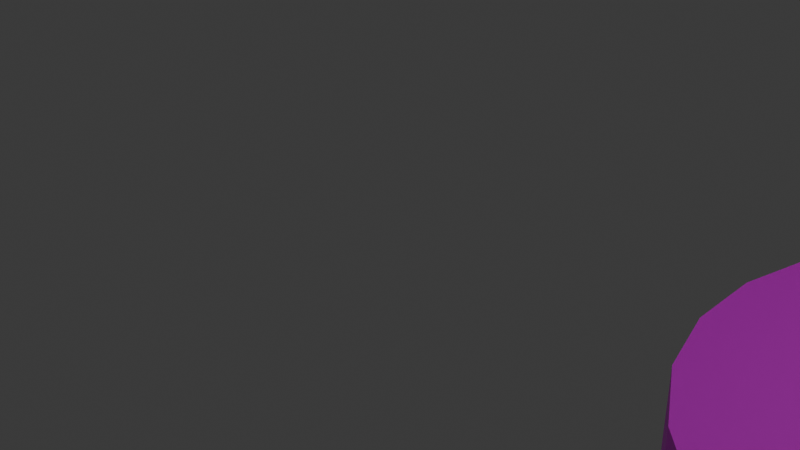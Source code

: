 # Source: LAMP_2.blend  (saved by Blender 4.0.36; exported with 4.5.12 LTS)
import bpy
from mathutils import Matrix  # noqa: F401  (used for matrix-valued properties, if any)

bpy.ops.wm.read_factory_settings(use_empty=True)
scene = bpy.context.scene
scene.name = 'Scene'

# ---- collections
col_collection = bpy.data.collections.new('Collection'); scene.collection.children.link(col_collection)

# ---- images (referenced by path relative to the original .blend; pixels are not part of the script)
import os
ASSET_DIR = os.environ.get("B2B_ASSET_DIR", "")  # directory of the original .blend (textures are referenced by path, not embedded)
HERE = os.path.dirname(os.path.abspath(__file__))  # packed textures are extracted next to this script under _unpacked/

def load_image(name, relpath, width, height, colorspace="sRGB"):
    """Load a texture the original file referenced (path relative to the .blend, or extracted next to this script)."""
    p = next((c for c in (os.path.join(HERE, relpath), os.path.join(ASSET_DIR, relpath)) if relpath and os.path.exists(c)), "")
    if p:
        img = bpy.data.images.load(p, check_existing=True)
        img.name = name
    else:  # same state as the original file: an image datablock whose file is absent (Cycles renders it pink)
        img = bpy.data.images.new(name, width, height)
        img.source = "FILE"
        img.filepath = "//" + (relpath or name)
    img.colorspace_settings.name = colorspace
    return img
img_lamp2base_uv_png = load_image('LAMP2BASE_UV.png', 'LAMP2BASE_UV.png', 1024, 1024, 'sRGB')
img_lamp2small_base_uv_png = load_image('LAMP2SMALL BASE_UV.png', 'LAMP2SMALL BASE_UV.png', 1024, 1024, 'sRGB')
img_lamp2stem_uv_png = load_image('LAMP2STEM_UV.png', 'LAMP2STEM_UV.png', 1024, 1024, 'sRGB')
img_lamp2barrel1_uv_png = load_image('LAMP2BARREL1_UV.png', 'LAMP2BARREL1_UV.png', 1024, 1024, 'sRGB')
img_lamp2barrel2_uv_png = load_image('LAMP2BARREL2_UV.png', 'LAMP2BARREL2_UV.png', 1024, 1024, 'sRGB')
img_lamp2head_uv_png = load_image('LAMP2HEAD_UV.png', 'LAMP2HEAD_UV.png', 1024, 1024, 'sRGB')
img_lamp2bulb_uv_png = load_image('LAMP2BULB_UV.png', 'LAMP2BULB_UV.png', 1024, 1024, 'sRGB')

# ---- materials (node trees are filled in below, after node groups)
mat_material_012 = bpy.data.materials.new('Material.012')
mat_material_012.use_transparent_shadow = False
mat_material_011 = bpy.data.materials.new('Material.011')
mat_material_011.use_transparent_shadow = False
mat_material_009 = bpy.data.materials.new('Material.009')
mat_material_009.use_transparent_shadow = False
mat_material_008 = bpy.data.materials.new('Material.008')
mat_material_008.use_transparent_shadow = False
mat_material_007 = bpy.data.materials.new('Material.007')
mat_material_007.use_transparent_shadow = False
mat_material_005 = bpy.data.materials.new('Material.005')
mat_material_005.use_transparent_shadow = False
mat_material_013 = bpy.data.materials.new('Material.013')
mat_material_013.use_transparent_shadow = False

# ---- material node trees
mat_material_012.use_nodes = True; mat_material_012.node_tree.nodes.clear()
_N = mat_material_012.node_tree.nodes; _L = mat_material_012.node_tree.links
n0 = _N.new('ShaderNodeBsdfPrincipled'); n0.name = 'Principled BSDF'; n0.location = (10, 300)
n0.inputs[3].default_value = 1.45
n1 = _N.new('ShaderNodeOutputMaterial'); n1.name = 'Material Output'; n1.location = (300, 300)
n2 = _N.new('ShaderNodeTexImage'); n2.name = 'Image Texture'; n2.location = (-352, 265)
n2.image = img_lamp2base_uv_png
_L.new(n0.outputs[0], n1.inputs[0])
_L.new(n2.outputs[0], n0.inputs[0])
n1.is_active_output = True
mat_material_011.use_nodes = True; mat_material_011.node_tree.nodes.clear()
_N = mat_material_011.node_tree.nodes; _L = mat_material_011.node_tree.links
n0 = _N.new('ShaderNodeBsdfPrincipled'); n0.name = 'Principled BSDF'; n0.location = (10, 300)
n0.inputs[3].default_value = 1.45
n1 = _N.new('ShaderNodeOutputMaterial'); n1.name = 'Material Output'; n1.location = (300, 300)
n2 = _N.new('ShaderNodeTexImage'); n2.name = 'Image Texture'; n2.location = (-459, 262)
n2.image = img_lamp2small_base_uv_png
_L.new(n0.outputs[0], n1.inputs[0])
_L.new(n2.outputs[0], n0.inputs[0])
n1.is_active_output = True
mat_material_009.use_nodes = True; mat_material_009.node_tree.nodes.clear()
_N = mat_material_009.node_tree.nodes; _L = mat_material_009.node_tree.links
n0 = _N.new('ShaderNodeBsdfPrincipled'); n0.name = 'Principled BSDF'; n0.location = (10, 300)
n0.inputs[3].default_value = 1.45
n1 = _N.new('ShaderNodeOutputMaterial'); n1.name = 'Material Output'; n1.location = (300, 300)
n2 = _N.new('ShaderNodeTexImage'); n2.name = 'Image Texture'; n2.location = (-394, 240)
n2.image = img_lamp2stem_uv_png
_L.new(n0.outputs[0], n1.inputs[0])
_L.new(n2.outputs[0], n0.inputs[0])
n1.is_active_output = True
mat_material_008.use_nodes = True; mat_material_008.node_tree.nodes.clear()
_N = mat_material_008.node_tree.nodes; _L = mat_material_008.node_tree.links
n0 = _N.new('ShaderNodeBsdfPrincipled'); n0.name = 'Principled BSDF'; n0.location = (10, 300)
n0.inputs[3].default_value = 1.45
n1 = _N.new('ShaderNodeOutputMaterial'); n1.name = 'Material Output'; n1.location = (300, 300)
n2 = _N.new('ShaderNodeTexImage'); n2.name = 'Image Texture'; n2.location = (-271, 276)
n2.image = img_lamp2barrel1_uv_png
_L.new(n0.outputs[0], n1.inputs[0])
_L.new(n2.outputs[0], n0.inputs[0])
n1.is_active_output = True
mat_material_007.use_nodes = True; mat_material_007.node_tree.nodes.clear()
_N = mat_material_007.node_tree.nodes; _L = mat_material_007.node_tree.links
n0 = _N.new('ShaderNodeBsdfPrincipled'); n0.name = 'Principled BSDF'; n0.location = (10, 300)
n0.inputs[3].default_value = 1.45
n1 = _N.new('ShaderNodeOutputMaterial'); n1.name = 'Material Output'; n1.location = (300, 300)
n2 = _N.new('ShaderNodeTexImage'); n2.name = 'Image Texture'; n2.location = (-408, 252)
n2.image = img_lamp2barrel2_uv_png
_L.new(n0.outputs[0], n1.inputs[0])
_L.new(n2.outputs[0], n0.inputs[0])
n1.is_active_output = True
mat_material_005.use_nodes = True; mat_material_005.node_tree.nodes.clear()
_N = mat_material_005.node_tree.nodes; _L = mat_material_005.node_tree.links
n0 = _N.new('ShaderNodeBsdfPrincipled'); n0.name = 'Principled BSDF'; n0.location = (10, 300)
n0.inputs[3].default_value = 1.45
n1 = _N.new('ShaderNodeOutputMaterial'); n1.name = 'Material Output'; n1.location = (300, 300)
n2 = _N.new('ShaderNodeTexImage'); n2.name = 'Image Texture'; n2.location = (-287, 291)
n2.image = img_lamp2head_uv_png
_L.new(n0.outputs[0], n1.inputs[0])
_L.new(n2.outputs[0], n0.inputs[0])
n1.is_active_output = True
mat_material_013.use_nodes = True; mat_material_013.node_tree.nodes.clear()
_N = mat_material_013.node_tree.nodes; _L = mat_material_013.node_tree.links
n0 = _N.new('ShaderNodeBsdfPrincipled'); n0.name = 'Principled BSDF'; n0.location = (10, 300)
n0.inputs[3].default_value = 1.45
n1 = _N.new('ShaderNodeOutputMaterial'); n1.name = 'Material Output'; n1.location = (300, 300)
n2 = _N.new('ShaderNodeTexImage'); n2.name = 'Image Texture'; n2.location = (-311, 186)
n2.image = img_lamp2bulb_uv_png
_L.new(n0.outputs[0], n1.inputs[0])
_L.new(n2.outputs[0], n0.inputs[0])
n1.is_active_output = True

# ---- world
world_world = bpy.data.worlds.new('World'); scene.world = world_world
world_world.use_nodes = True; world_world.node_tree.nodes.clear()
_N = world_world.node_tree.nodes; _L = world_world.node_tree.links
n0 = _N.new('ShaderNodeOutputWorld'); n0.name = 'World Output'; n0.location = (300, 300)
n1 = _N.new('ShaderNodeBackground'); n1.name = 'Background'; n1.location = (10, 300)
n1.inputs[0].default_value = (0.05088, 0.05088, 0.05088, 1.0)
_L.new(n1.outputs[0], n0.inputs[0])
n0.is_active_output = True
world_world.color = (0.05088, 0.05088, 0.05088)
world_world.use_sun_shadow = False
world_world.sun_shadow_jitter_overblur = 0.0

# ---- cameras
cam_camera = bpy.data.cameras.new('Camera')
cam_camera.clip_end = 100.0
cam_camera.ortho_scale = 7.314

# ---- lights
light_light = bpy.data.lights.new('Light', 'POINT')
light_light.transmission_factor = 0.0
light_light.use_soft_falloff = False
light_light.energy = 1000.0
light_light.shadow_soft_size = 11.33
light_light.shadow_maximum_resolution = 0.006
light_light.use_absolute_resolution = True

# ---- meshes
me_cylinder_002 = bpy.data.meshes.new('Cylinder.002')
me_cylinder_002.from_pydata([(0.0, 2.611, -0.52), (0.0, 2.61, 0.52), (0.6493, 2.529, -0.52), (0.6491, 2.528, 0.52), (1.258, 2.288, -0.52), (1.257, 2.287, 0.52), (1.787, 1.903, -0.52), (1.787, 1.903, 0.52), (2.204, 1.399, -0.52), (2.204, 1.399, 0.52), (2.483, 0.8068, -0.52), (2.482, 0.8066, 0.52), (2.606, 0.1639, -0.52), (2.605, 0.1639, 0.52), (2.565, -0.4892, -0.52), (2.564, -0.4891, 0.52), (2.362, -1.112, -0.52), (2.362, -1.111, 0.52), (2.012, -1.664, -0.52), (2.011, -1.664, 0.52), (1.535, -2.112, -0.52), (1.534, -2.112, 0.52), (0.9611, -2.427, -0.52), (0.9609, -2.427, 0.52), (0.3272, -2.59, -0.52), (0.3271, -2.59, 0.52), (-0.3272, -2.59, -0.52), (-0.3271, -2.59, 0.52), (-0.9611, -2.427, -0.52), (-0.9609, -2.427, 0.52), (-1.535, -2.112, -0.52), (-1.534, -2.112, 0.52), (-2.012, -1.664, -0.52), (-2.011, -1.664, 0.52), (-2.362, -1.112, -0.52), (-2.362, -1.111, 0.52), (-2.565, -0.4892, -0.52), (-2.564, -0.4891, 0.52), (-2.606, 0.1639, -0.52), (-2.605, 0.1639, 0.52), (-2.483, 0.8068, -0.52), (-2.482, 0.8066, 0.52), (-2.204, 1.399, -0.52), (-2.204, 1.399, 0.52), (-1.787, 1.903, -0.52), (-1.787, 1.903, 0.52), (-1.258, 2.288, -0.52), (-1.257, 2.287, 0.52), (-0.6493, 2.529, -0.52), (-0.6491, 2.528, 0.52), (0.0, 2.84, 0.2911), (0.7063, 2.751, 0.2911), (1.368, 2.489, 0.2911), (1.944, 2.07, 0.2911), (2.398, 1.522, 0.2911), (2.701, 0.8776, 0.2911), (2.834, 0.1783, 0.2911), (2.79, -0.5322, 0.2911), (2.57, -1.209, 0.2911), (2.188, -1.81, 0.2911), (1.669, -2.298, 0.2911), (1.045, -2.641, 0.2911), (0.3559, -2.818, 0.2911), (-0.3559, -2.818, 0.2911), (-1.045, -2.641, 0.2911), (-1.669, -2.298, 0.2911), (-2.188, -1.81, 0.2911), (-2.57, -1.209, 0.2911), (-2.79, -0.5322, 0.2911), (-2.834, 0.1783, 0.2911), (-2.701, 0.8776, 0.2911), (-2.398, 1.522, 0.2911), (-1.944, 2.07, 0.2911), (-1.368, 2.489, 0.2911), (-0.7063, 2.751, 0.2911), (0.7063, 2.751, -0.3488), (1.368, 2.489, -0.3488), (1.944, 2.07, -0.3488), (2.398, 1.522, -0.3488), (2.701, 0.8776, -0.3488), (2.834, 0.1783, -0.3488), (2.79, -0.5322, -0.3488), (2.57, -1.209, -0.3488), (2.188, -1.81, -0.3488), (1.669, -2.298, -0.3488), (1.045, -2.641, -0.3488), (0.3559, -2.818, -0.3488), (-0.3559, -2.818, -0.3488), (-1.045, -2.641, -0.3488), (-1.669, -2.298, -0.3488), (-2.188, -1.81, -0.3488), (-2.57, -1.209, -0.3488), (-2.79, -0.5322, -0.3488), (-2.834, 0.1783, -0.3488), (-2.701, 0.8776, -0.3488), (-2.398, 1.522, -0.3488), (-1.944, 2.07, -0.3488), (-1.368, 2.489, -0.3488), (-0.7063, 2.751, -0.3488), (0.0, 2.84, -0.3488), (0.7063, 2.751, 0.52), (0.0, 2.84, 0.52), (1.368, 2.489, 0.52), (1.944, 2.07, 0.52), (2.398, 1.522, 0.52), (2.701, 0.8776, 0.52), (2.834, 0.1783, 0.52), (2.79, -0.5322, 0.52), (2.57, -1.209, 0.52), (2.188, -1.81, 0.52), (1.669, -2.298, 0.52), (1.045, -2.641, 0.52), (0.3559, -2.818, 0.52), (-0.3559, -2.818, 0.52), (-1.045, -2.641, 0.52), (-1.669, -2.298, 0.52), (-2.188, -1.81, 0.52), (-2.57, -1.209, 0.52), (-2.79, -0.5322, 0.52), (-2.834, 0.1783, 0.52), (-2.701, 0.8776, 0.52), (-2.398, 1.522, 0.52), (-1.944, 2.07, 0.52), (-1.368, 2.489, 0.52), (-0.7063, 2.751, 0.52), (0.0, 2.84, -0.52), (0.7063, 2.751, -0.52), (1.368, 2.489, -0.52), (1.944, 2.07, -0.52), (2.398, 1.522, -0.52), (2.701, 0.8776, -0.52), (2.834, 0.1783, -0.52), (2.79, -0.5322, -0.52), (2.57, -1.209, -0.52), (2.188, -1.81, -0.52), (1.669, -2.298, -0.52), (1.045, -2.641, -0.52), (0.3559, -2.818, -0.52), (-0.3559, -2.818, -0.52), (-1.045, -2.641, -0.52), (-1.669, -2.298, -0.52), (-2.188, -1.81, -0.52), (-2.57, -1.209, -0.52), (-2.79, -0.5322, -0.52), (-2.834, 0.1783, -0.52), (-2.701, 0.8776, -0.52), (-2.398, 1.522, -0.52), (-1.944, 2.07, -0.52), (-1.368, 2.489, -0.52), (-0.7063, 2.751, -0.52)], [], [(50, 101, 100, 51), (51, 100, 102, 52), (52, 102, 103, 53), (53, 103, 104, 54), (54, 104, 105, 55), (55, 105, 106, 56), (56, 106, 107, 57), (57, 107, 108, 58), (58, 108, 109, 59), (59, 109, 110, 60), (60, 110, 111, 61), (61, 111, 112, 62), (62, 112, 113, 63), (63, 113, 114, 64), (64, 114, 115, 65), (65, 115, 116, 66), (66, 116, 117, 67), (67, 117, 118, 68), (68, 118, 119, 69), (69, 119, 120, 70), (70, 120, 121, 71), (71, 121, 122, 72), (72, 122, 123, 73), (3, 1, 49, 47, 45, 43, 41, 39, 37, 35, 33, 31, 29, 27, 25, 23, 21, 19, 17, 15, 13, 11, 9, 7, 5), (73, 123, 124, 74), (74, 124, 101, 50), (0, 2, 4, 6, 8, 10, 12, 14, 16, 18, 20, 22, 24, 26, 28, 30, 32, 34, 36, 38, 40, 42, 44, 46, 48), (98, 74, 50, 99), (97, 73, 74, 98), (96, 72, 73, 97), (95, 71, 72, 96), (94, 70, 71, 95), (93, 69, 70, 94), (92, 68, 69, 93), (91, 67, 68, 92), (90, 66, 67, 91), (89, 65, 66, 90), (88, 64, 65, 89), (87, 63, 64, 88), (86, 62, 63, 87), (85, 61, 62, 86), (84, 60, 61, 85), (83, 59, 60, 84), (82, 58, 59, 83), (81, 57, 58, 82), (80, 56, 57, 81), (79, 55, 56, 80), (78, 54, 55, 79), (77, 53, 54, 78), (76, 52, 53, 77), (75, 51, 52, 76), (99, 50, 51, 75), (125, 99, 75, 126), (126, 75, 76, 127), (127, 76, 77, 128), (128, 77, 78, 129), (129, 78, 79, 130), (130, 79, 80, 131), (131, 80, 81, 132), (132, 81, 82, 133), (133, 82, 83, 134), (134, 83, 84, 135), (135, 84, 85, 136), (136, 85, 86, 137), (137, 86, 87, 138), (138, 87, 88, 139), (139, 88, 89, 140), (140, 89, 90, 141), (141, 90, 91, 142), (142, 91, 92, 143), (143, 92, 93, 144), (144, 93, 94, 145), (145, 94, 95, 146), (146, 95, 96, 147), (147, 96, 97, 148), (148, 97, 98, 149), (149, 98, 99, 125), (1, 3, 100, 101), (3, 5, 102, 100), (5, 7, 103, 102), (7, 9, 104, 103), (9, 11, 105, 104), (11, 13, 106, 105), (13, 15, 107, 106), (15, 17, 108, 107), (17, 19, 109, 108), (19, 21, 110, 109), (21, 23, 111, 110), (23, 25, 112, 111), (25, 27, 113, 112), (27, 29, 114, 113), (29, 31, 115, 114), (31, 33, 116, 115), (33, 35, 117, 116), (35, 37, 118, 117), (37, 39, 119, 118), (39, 41, 120, 119), (41, 43, 121, 120), (43, 45, 122, 121), (45, 47, 123, 122), (47, 49, 124, 123), (49, 1, 101, 124), (2, 0, 125, 126), (4, 2, 126, 127), (6, 4, 127, 128), (8, 6, 128, 129), (10, 8, 129, 130), (12, 10, 130, 131), (14, 12, 131, 132), (16, 14, 132, 133), (18, 16, 133, 134), (20, 18, 134, 135), (22, 20, 135, 136), (24, 22, 136, 137), (26, 24, 137, 138), (28, 26, 138, 139), (30, 28, 139, 140), (32, 30, 140, 141), (34, 32, 141, 142), (36, 34, 142, 143), (38, 36, 143, 144), (40, 38, 144, 145), (42, 40, 145, 146), (44, 42, 146, 147), (46, 44, 147, 148), (48, 46, 148, 149), (0, 48, 149, 125)])
_uv = me_cylinder_002.uv_layers.new(name='UVMap')
_uv.uv.foreach_set('vector', [0.194, 0.5714, 0.2171, 0.5725, 0.2125, 0.6424, 0.191, 0.6414, 0.191, 0.6414, 0.2125, 0.6424, 0.2113, 0.7078, 0.19, 0.7074, 0.19, 0.7074, 0.2113, 0.7078, 0.2111, 0.7726, 0.1898, 0.7726, 0.1898, 0.7726, 0.2111, 0.7726, 0.212, 0.8383, 0.1904, 0.8385, 0.1904, 0.8385, 0.212, 0.8383, 0.2139, 0.9053, 0.1916, 0.906, 0.1916, 0.906, 0.2139, 0.9053, 0.2185, 0.9761, 0.1943, 0.9773, 0.7989, 0.9819, 0.7762, 0.9808, 0.7805, 0.9121, 0.8018, 0.913, 0.8018, 0.913, 0.7805, 0.9121, 0.7814, 0.8473, 0.8025, 0.8476, 0.8025, 0.8476, 0.7814, 0.8473, 0.7814, 0.7828, 0.8026, 0.7827, 0.8026, 0.7827, 0.7814, 0.7828, 0.7804, 0.7174, 0.8019, 0.7172, 0.8019, 0.7172, 0.7804, 0.7174, 0.779, 0.6508, 0.801, 0.6505, 0.801, 0.6505, 0.779, 0.6508, 0.7769, 0.5825, 0.7996, 0.5818, 0.7996, 0.5818, 0.7769, 0.5825, 0.7718, 0.5105, 0.7964, 0.5091, 0.7955, 0.4775, 0.7717, 0.4766, 0.7754, 0.4046, 0.7975, 0.4052, 0.7975, 0.4052, 0.7754, 0.4046, 0.7756, 0.3371, 0.7975, 0.3373, 0.7975, 0.3373, 0.7756, 0.3371, 0.7757, 0.2707, 0.7972, 0.2707, 0.7972, 0.2707, 0.7757, 0.2707, 0.7755, 0.2048, 0.7968, 0.2048, 0.7968, 0.2048, 0.7755, 0.2048, 0.7745, 0.14, 0.7961, 0.1395, 0.7961, 0.1395, 0.7745, 0.14, 0.7708, 0.07239, 0.7939, 0.07136, 0.1906, 0.1383, 0.2133, 0.1395, 0.2092, 0.2082, 0.1878, 0.2075, 0.1878, 0.2075, 0.2092, 0.2082, 0.2086, 0.2735, 0.1873, 0.2734, 0.1873, 0.2734, 0.2086, 0.2735, 0.2091, 0.3387, 0.1877, 0.3388, 0.1877, 0.3388, 0.2091, 0.3387, 0.2101, 0.4046, 0.1884, 0.4048, 0.6525, 0.4922, 0.6581, 0.5333, 0.6533, 0.5745, 0.6384, 0.6133, 0.6143, 0.6471, 0.5826, 0.6738, 0.5452, 0.6918, 0.5045, 0.7, 0.463, 0.6978, 0.4234, 0.6853, 0.3882, 0.6634, 0.3595, 0.6334, 0.3392, 0.5972, 0.3285, 0.5571, 0.3281, 0.5156, 0.338, 0.4753, 0.3577, 0.4388, 0.3858, 0.4082, 0.4207, 0.3857, 0.46, 0.3725, 0.5014, 0.3695, 0.5422, 0.3769, 0.58, 0.3942, 0.6122, 0.4204, 0.6369, 0.4537, 0.1884, 0.4048, 0.2101, 0.4046, 0.2119, 0.4717, 0.1895, 0.4723, 0.1895, 0.4723, 0.2119, 0.4717, 0.2164, 0.5428, 0.1922, 0.5439, 0.4182, 0.27, 0.4066, 0.249, 0.4007, 0.2259, 0.4007, 0.202, 0.4066, 0.1788, 0.4182, 0.1579, 0.4345, 0.1404, 0.4547, 0.1276, 0.4775, 0.1202, 0.5013, 0.1187, 0.5248, 0.1232, 0.5464, 0.1334, 0.5648, 0.1486, 0.5789, 0.168, 0.5877, 0.1902, 0.5907, 0.2139, 0.5877, 0.2376, 0.5789, 0.2599, 0.5648, 0.2792, 0.5464, 0.2945, 0.5248, 0.3046, 0.5013, 0.3091, 0.4775, 0.3076, 0.4547, 0.3002, 0.4345, 0.2874, 0.128, 0.4724, 0.1895, 0.4723, 0.1922, 0.5439, 0.1254, 0.5436, 0.1289, 0.4051, 0.1884, 0.4048, 0.1895, 0.4723, 0.128, 0.4724, 0.1287, 0.3391, 0.1877, 0.3388, 0.1884, 0.4048, 0.1289, 0.4051, 0.1286, 0.2738, 0.1873, 0.2734, 0.1877, 0.3388, 0.1287, 0.3391, 0.1277, 0.2075, 0.1878, 0.2075, 0.1873, 0.2734, 0.1286, 0.2738, 0.1253, 0.1376, 0.1906, 0.1383, 0.1878, 0.2075, 0.1277, 0.2075, 0.8554, 0.1393, 0.7961, 0.1395, 0.7939, 0.07136, 0.8577, 0.07154, 0.8553, 0.2044, 0.7968, 0.2048, 0.7961, 0.1395, 0.8554, 0.1393, 0.8563, 0.2699, 0.7972, 0.2707, 0.7968, 0.2048, 0.8553, 0.2044, 0.8576, 0.3364, 0.7975, 0.3373, 0.7972, 0.2707, 0.8563, 0.2699, 0.8595, 0.4045, 0.7975, 0.4052, 0.7975, 0.3373, 0.8576, 0.3364, 0.8632, 0.4767, 0.7955, 0.4775, 0.7975, 0.4052, 0.8595, 0.4045, 0.862, 0.5816, 0.7996, 0.5818, 0.7964, 0.5091, 0.8647, 0.5087, 0.8613, 0.6502, 0.801, 0.6505, 0.7996, 0.5818, 0.862, 0.5816, 0.8614, 0.7167, 0.8019, 0.7172, 0.801, 0.6505, 0.8613, 0.6502, 0.8612, 0.7825, 0.8026, 0.7827, 0.8019, 0.7172, 0.8614, 0.7167, 0.861, 0.848, 0.8025, 0.8476, 0.8026, 0.7827, 0.8612, 0.7825, 0.8613, 0.9134, 0.8018, 0.913, 0.8025, 0.8476, 0.861, 0.848, 0.8634, 0.9819, 0.7989, 0.9819, 0.8018, 0.913, 0.8613, 0.9134, 0.1303, 0.9064, 0.1916, 0.906, 0.1943, 0.9773, 0.1277, 0.977, 0.1309, 0.839, 0.1904, 0.8385, 0.1916, 0.906, 0.1303, 0.9064, 0.1308, 0.7728, 0.1898, 0.7726, 0.1904, 0.8385, 0.1309, 0.839, 0.1311, 0.7072, 0.19, 0.7074, 0.1898, 0.7726, 0.1308, 0.7728, 0.1307, 0.6408, 0.191, 0.6414, 0.19, 0.7074, 0.1311, 0.7072, 0.1286, 0.5714, 0.194, 0.5714, 0.191, 0.6414, 0.1307, 0.6408, 0.111, 0.5721, 0.1286, 0.5714, 0.1307, 0.6408, 0.1143, 0.6411, 0.1143, 0.6411, 0.1307, 0.6408, 0.1311, 0.7072, 0.1151, 0.7071, 0.1151, 0.7071, 0.1311, 0.7072, 0.1308, 0.7728, 0.1147, 0.7727, 0.1147, 0.7727, 0.1308, 0.7728, 0.1309, 0.839, 0.1147, 0.8388, 0.1147, 0.8388, 0.1309, 0.839, 0.1303, 0.9064, 0.1139, 0.9058, 0.1139, 0.9058, 0.1303, 0.9064, 0.1277, 0.977, 0.1104, 0.9762, 0.8808, 0.9812, 0.8634, 0.9819, 0.8613, 0.9134, 0.8775, 0.9131, 0.8775, 0.9131, 0.8613, 0.9134, 0.861, 0.848, 0.877, 0.8481, 0.877, 0.8481, 0.861, 0.848, 0.8612, 0.7825, 0.8772, 0.7826, 0.8772, 0.7826, 0.8612, 0.7825, 0.8614, 0.7167, 0.8775, 0.7168, 0.8775, 0.7168, 0.8614, 0.7167, 0.8613, 0.6502, 0.8778, 0.6504, 0.8778, 0.6504, 0.8613, 0.6502, 0.862, 0.5816, 0.8788, 0.5821, 0.8788, 0.5821, 0.862, 0.5816, 0.8647, 0.5087, 0.8825, 0.5095, 0.8815, 0.4757, 0.8632, 0.4767, 0.8595, 0.4045, 0.8765, 0.4038, 0.8765, 0.4038, 0.8595, 0.4045, 0.8576, 0.3364, 0.874, 0.336, 0.874, 0.336, 0.8576, 0.3364, 0.8563, 0.2699, 0.8723, 0.2697, 0.8723, 0.2697, 0.8563, 0.2699, 0.8553, 0.2044, 0.8712, 0.2044, 0.8712, 0.2044, 0.8553, 0.2044, 0.8554, 0.1393, 0.8711, 0.1397, 0.8711, 0.1397, 0.8554, 0.1393, 0.8577, 0.07154, 0.8743, 0.07226, 0.1076, 0.1383, 0.1253, 0.1376, 0.1277, 0.2075, 0.1113, 0.2079, 0.1113, 0.2079, 0.1277, 0.2075, 0.1286, 0.2738, 0.1125, 0.2739, 0.1125, 0.2739, 0.1286, 0.2738, 0.1287, 0.3391, 0.1127, 0.339, 0.1127, 0.339, 0.1287, 0.3391, 0.1289, 0.4051, 0.1127, 0.4049, 0.1127, 0.4049, 0.1289, 0.4051, 0.128, 0.4724, 0.1115, 0.4719, 0.1115, 0.4719, 0.128, 0.4724, 0.1254, 0.5436, 0.1079, 0.5428, 0.2407, 0.5772, 0.235, 0.6436, 0.2125, 0.6424, 0.2171, 0.5725, 0.235, 0.6436, 0.2327, 0.7081, 0.2113, 0.7078, 0.2125, 0.6424, 0.2327, 0.7081, 0.2332, 0.7724, 0.2111, 0.7726, 0.2113, 0.7078, 0.2332, 0.7724, 0.2345, 0.8378, 0.212, 0.8383, 0.2111, 0.7726, 0.2345, 0.8378, 0.2368, 0.904, 0.2139, 0.9053, 0.212, 0.8383, 0.2368, 0.904, 0.2424, 0.9714, 0.2185, 0.9761, 0.2139, 0.9053, 0.7537, 0.9764, 0.7581, 0.9111, 0.7805, 0.9121, 0.7762, 0.9808, 0.7581, 0.9111, 0.7601, 0.8471, 0.7814, 0.8473, 0.7805, 0.9121, 0.7601, 0.8471, 0.7593, 0.7831, 0.7814, 0.7828, 0.7814, 0.8473, 0.7593, 0.7831, 0.758, 0.7179, 0.7804, 0.7174, 0.7814, 0.7828, 0.758, 0.7179, 0.7561, 0.6516, 0.779, 0.6508, 0.7804, 0.7174, 0.7561, 0.6516, 0.7532, 0.5838, 0.7769, 0.5825, 0.779, 0.6508, 0.7532, 0.5838, 0.7481, 0.5153, 0.7718, 0.5105, 0.7769, 0.5825, 0.748, 0.4722, 0.7519, 0.4038, 0.7754, 0.4046, 0.7717, 0.4766, 0.7519, 0.4038, 0.7535, 0.3371, 0.7756, 0.3371, 0.7754, 0.4046, 0.7535, 0.3371, 0.7525, 0.2707, 0.7757, 0.2707, 0.7756, 0.3371, 0.7525, 0.2707, 0.7533, 0.2048, 0.7755, 0.2048, 0.7757, 0.2707, 0.7533, 0.2048, 0.7531, 0.1408, 0.7745, 0.14, 0.7755, 0.2048, 0.7531, 0.1408, 0.748, 0.07681, 0.7708, 0.07239, 0.7745, 0.14, 0.2358, 0.144, 0.2311, 0.209, 0.2092, 0.2082, 0.2133, 0.1395, 0.2311, 0.209, 0.2307, 0.2735, 0.2086, 0.2735, 0.2092, 0.2082, 0.2307, 0.2735, 0.2313, 0.3384, 0.2091, 0.3387, 0.2086, 0.2735, 0.2313, 0.3384, 0.2326, 0.404, 0.2101, 0.4046, 0.2091, 0.3387, 0.2326, 0.404, 0.2349, 0.4704, 0.2119, 0.4717, 0.2101, 0.4046, 0.2349, 0.4704, 0.2405, 0.5381, 0.2164, 0.5428, 0.2119, 0.4717, 0.09244, 0.6419, 0.0878, 0.5764, 0.111, 0.5721, 0.1143, 0.6411, 0.0922, 0.7072, 0.09244, 0.6419, 0.1143, 0.6411, 0.1151, 0.7071, 0.09298, 0.7726, 0.0922, 0.7072, 0.1151, 0.7071, 0.1147, 0.7727, 0.09149, 0.8386, 0.09298, 0.7726, 0.1147, 0.7727, 0.1147, 0.8388, 0.09144, 0.9052, 0.09149, 0.8386, 0.1147, 0.8388, 0.1139, 0.9058, 0.08741, 0.9718, 0.09144, 0.9052, 0.1139, 0.9058, 0.1104, 0.9762, 0.899, 0.9123, 0.9036, 0.9769, 0.8808, 0.9812, 0.8775, 0.9131, 0.899, 0.8482, 0.899, 0.9123, 0.8775, 0.9131, 0.877, 0.8481, 0.9002, 0.7826, 0.899, 0.8482, 0.877, 0.8481, 0.8772, 0.7826, 0.8993, 0.7168, 0.9002, 0.7826, 0.8772, 0.7826, 0.8775, 0.7168, 0.9005, 0.6509, 0.8993, 0.7168, 0.8775, 0.7168, 0.8778, 0.6504, 0.9025, 0.583, 0.9005, 0.6509, 0.8778, 0.6504, 0.8788, 0.5821, 0.9064, 0.5139, 0.9025, 0.583, 0.8788, 0.5821, 0.8825, 0.5095, 0.8997, 0.4023, 0.9058, 0.4707, 0.8815, 0.4757, 0.8765, 0.4038, 0.8967, 0.3352, 0.8997, 0.4023, 0.8765, 0.4038, 0.874, 0.336, 0.8946, 0.2692, 0.8967, 0.3352, 0.874, 0.336, 0.8723, 0.2697, 0.8931, 0.2041, 0.8946, 0.2692, 0.8723, 0.2697, 0.8712, 0.2044, 0.8927, 0.1402, 0.8931, 0.2041, 0.8712, 0.2044, 0.8711, 0.1397, 0.8963, 0.07632, 0.8927, 0.1402, 0.8711, 0.1397, 0.8743, 0.07226, 0.08875, 0.2089, 0.08412, 0.1426, 0.1076, 0.1383, 0.1113, 0.2079, 0.09043, 0.2743, 0.08875, 0.2089, 0.1113, 0.2079, 0.1125, 0.2739, 0.09116, 0.3389, 0.09043, 0.2743, 0.1125, 0.2739, 0.1127, 0.339, 0.08957, 0.4046, 0.09116, 0.3389, 0.1127, 0.339, 0.1127, 0.4049, 0.08924, 0.471, 0.08957, 0.4046, 0.1127, 0.4049, 0.1115, 0.4719, 0.08412, 0.5382, 0.08924, 0.471, 0.1115, 0.4719, 0.1079, 0.5428])
me_cylinder_002.materials.append(mat_material_012)
me_cylinder_002.update()
me_cylinder_004 = bpy.data.meshes.new('Cylinder.004')
me_cylinder_004.from_pydata([(0.0, 0.88, -0.44), (0.0, 0.88, 0.44), (0.409, 0.7792, -0.44), (0.409, 0.7792, 0.44), (0.7242, 0.4999, -0.44), (0.7242, 0.4999, 0.44), (0.8736, 0.1061, -0.44), (0.8736, 0.1061, 0.44), (0.8228, -0.3121, -0.44), (0.8228, -0.3121, 0.44), (0.5835, -0.6587, -0.44), (0.5835, -0.6587, 0.44), (0.2106, -0.8544, -0.44), (0.2106, -0.8544, 0.44), (-0.2106, -0.8544, -0.44), (-0.2106, -0.8544, 0.44), (-0.5835, -0.6587, -0.44), (-0.5835, -0.6587, 0.44), (-0.8228, -0.3121, -0.44), (-0.8228, -0.3121, 0.44), (-0.8736, 0.1061, -0.44), (-0.8736, 0.1061, 0.44), (-0.7242, 0.4999, -0.44), (-0.7242, 0.4999, 0.44), (-0.409, 0.7792, -0.44), (-0.409, 0.7792, 0.44)], [], [(0, 1, 3, 2), (2, 3, 5, 4), (4, 5, 7, 6), (6, 7, 9, 8), (8, 9, 11, 10), (10, 11, 13, 12), (12, 13, 15, 14), (14, 15, 17, 16), (16, 17, 19, 18), (18, 19, 21, 20), (20, 21, 23, 22), (3, 1, 25, 23, 21, 19, 17, 15, 13, 11, 9, 7, 5), (22, 23, 25, 24), (24, 25, 1, 0), (0, 2, 4, 6, 8, 10, 12, 14, 16, 18, 20, 22, 24)])
_uv = me_cylinder_004.uv_layers.new(name='UVMap')
_uv.uv.foreach_set('vector', [0.2396, 0.7656, 0.3584, 0.7656, 0.3584, 0.8225, 0.2396, 0.8225, 0.2396, 0.8225, 0.3584, 0.8225, 0.3584, 0.8793, 0.2396, 0.8793, 0.2396, 0.8793, 0.3584, 0.8793, 0.3584, 0.9362, 0.2396, 0.9362, 0.2425, 0.2016, 0.3576, 0.2016, 0.3576, 0.2566, 0.2425, 0.2566, 0.2425, 0.2566, 0.3576, 0.2566, 0.3576, 0.3117, 0.2425, 0.3117, 0.2425, 0.3117, 0.3576, 0.3117, 0.3576, 0.3667, 0.2425, 0.3667, 0.2425, 0.3667, 0.3576, 0.3667, 0.3576, 0.4218, 0.2425, 0.4218, 0.2425, 0.4218, 0.3576, 0.4218, 0.3576, 0.4769, 0.2425, 0.4769, 0.2425, 0.4769, 0.3576, 0.4769, 0.3576, 0.5319, 0.2425, 0.5319, 0.2425, 0.5319, 0.3576, 0.5319, 0.3576, 0.587, 0.2425, 0.587, 0.2396, 0.5951, 0.3584, 0.5951, 0.3584, 0.6519, 0.2396, 0.6519, 0.4858, 0.6542, 0.54, 0.6346, 0.5971, 0.6423, 0.644, 0.6757, 0.6701, 0.7272, 0.6692, 0.7848, 0.6417, 0.8354, 0.5938, 0.8675, 0.5365, 0.8736, 0.4829, 0.8524, 0.4453, 0.8087, 0.4324, 0.7526, 0.447, 0.6968, 0.2396, 0.6519, 0.3584, 0.6519, 0.3584, 0.7088, 0.2396, 0.7088, 0.2396, 0.7088, 0.3584, 0.7088, 0.3584, 0.7656, 0.2396, 0.7656, 0.5047, 0.5415, 0.5135, 0.5247, 0.5291, 0.5139, 0.5479, 0.5116, 0.5657, 0.5184, 0.5782, 0.5326, 0.5828, 0.551, 0.5782, 0.5694, 0.5657, 0.5836, 0.5479, 0.5903, 0.5291, 0.588, 0.5135, 0.5772, 0.5047, 0.5604])
me_cylinder_004.materials.append(mat_material_011)
me_cylinder_004.update()
me_cylinder_005 = bpy.data.meshes.new('Cylinder.005')
me_cylinder_005.from_pydata([(0.0, 0.37, -4.28), (0.0, 0.37, 4.28), (0.2378, 0.2834, -4.28), (0.2378, 0.2834, 4.28), (0.3644, 0.06425, -4.28), (0.3644, 0.06425, 4.28), (0.3204, -0.185, -4.28), (0.3204, -0.185, 4.28), (0.1265, -0.3477, -4.28), (0.1265, -0.3477, 4.28), (-0.1265, -0.3477, -4.28), (-0.1265, -0.3477, 4.28), (-0.3204, -0.185, -4.28), (-0.3204, -0.185, 4.28), (-0.3644, 0.06425, -4.28), (-0.3644, 0.06425, 4.28), (-0.2378, 0.2834, -4.28), (-0.2378, 0.2834, 4.28), (-0.8444, 0.2834, 9.122), (-1.041, 0.37, 8.9), (-0.7395, 0.06425, 9.24), (-0.7759, -0.185, 9.199), (-0.9366, -0.3477, 9.018), (-1.146, -0.3477, 8.783), (-1.307, -0.185, 8.602), (-1.344, 0.06425, 8.561), (-1.239, 0.2834, 8.679), (-3.417, 0.2853, 11.55), (-3.475, 0.3697, 11.17), (-3.379, 0.0674, 11.76), (-3.38, -0.182, 11.68), (-3.417, -0.3463, 11.37), (-3.475, -0.3485, 10.96), (-3.526, -0.1877, 10.65), (-3.546, 0.061, 10.58), (-3.525, 0.2811, 10.78)], [], [(0, 1, 3, 2), (2, 3, 5, 4), (4, 5, 7, 6), (6, 7, 9, 8), (8, 9, 11, 10), (10, 11, 13, 12), (12, 13, 15, 14), (17, 15, 25, 26), (14, 15, 17, 16), (16, 17, 1, 0), (20, 18, 27, 29), (15, 13, 24, 25), (13, 11, 23, 24), (11, 9, 22, 23), (9, 7, 21, 22), (3, 1, 19, 18), (7, 5, 20, 21), (5, 3, 18, 20), (1, 17, 26, 19), (19, 26, 35, 28), (24, 23, 32, 33), (21, 20, 29, 30), (25, 24, 33, 34), (22, 21, 30, 31), (18, 19, 28, 27), (26, 25, 34, 35), (23, 22, 31, 32)])
_uv = me_cylinder_005.uv_layers.new(name='UVMap')
_uv.uv.foreach_set('vector', [0.6216, 0.04883, 0.6216, 0.4911, 0.6085, 0.4911, 0.6085, 0.04883, 0.6085, 0.04883, 0.6085, 0.4911, 0.5955, 0.4911, 0.5955, 0.04883, 0.5955, 0.04883, 0.5955, 0.4911, 0.5824, 0.4911, 0.5824, 0.04883, 0.5824, 0.04883, 0.5824, 0.4911, 0.5693, 0.4911, 0.5693, 0.04883, 0.4959, 0.1245, 0.4959, 0.4474, 0.4864, 0.4474, 0.4864, 0.1245, 0.4864, 0.1245, 0.4864, 0.4474, 0.4768, 0.4474, 0.4768, 0.1245, 0.4768, 0.1245, 0.4768, 0.4474, 0.4673, 0.4474, 0.4673, 0.1245, 0.4596, 0.4727, 0.4694, 0.4738, 0.4688, 0.6441, 0.459, 0.6476, 0.4673, 0.1245, 0.4673, 0.4474, 0.4577, 0.4474, 0.4577, 0.1245, 0.4577, 0.1245, 0.4577, 0.4474, 0.4482, 0.4474, 0.4482, 0.1245, 0.5961, 0.7973, 0.608, 0.7971, 0.6085, 0.9535, 0.5962, 0.9585, 0.4694, 0.4738, 0.4792, 0.4735, 0.4786, 0.6454, 0.4688, 0.6441, 0.4792, 0.4735, 0.4889, 0.4719, 0.4885, 0.6509, 0.4786, 0.6454, 0.4889, 0.4719, 0.4985, 0.4697, 0.4985, 0.658, 0.4885, 0.6509, 0.5691, 0.5154, 0.5825, 0.5131, 0.5828, 0.7841, 0.5691, 0.7765, 0.6097, 0.514, 0.623, 0.5168, 0.6238, 0.7715, 0.6101, 0.7808, 0.5825, 0.5131, 0.5961, 0.5126, 0.5964, 0.7858, 0.5828, 0.7841, 0.5961, 0.5126, 0.6097, 0.514, 0.6101, 0.7808, 0.5964, 0.7858, 0.4501, 0.4706, 0.4596, 0.4727, 0.459, 0.6476, 0.449, 0.6543, 0.4492, 0.6916, 0.4597, 0.6914, 0.4604, 0.7971, 0.4492, 0.8048, 0.4776, 0.6912, 0.4875, 0.6913, 0.4891, 0.7998, 0.4785, 0.7939, 0.5848, 0.7972, 0.5961, 0.7973, 0.5962, 0.9585, 0.5849, 0.9564, 0.4689, 0.6913, 0.4776, 0.6912, 0.4785, 0.7939, 0.4697, 0.7929, 0.5719, 0.7968, 0.5848, 0.7972, 0.5849, 0.9564, 0.5715, 0.948, 0.608, 0.7971, 0.6217, 0.7966, 0.6231, 0.9436, 0.6085, 0.9535, 0.4597, 0.6914, 0.4689, 0.6913, 0.4697, 0.7929, 0.4604, 0.7971, 0.4875, 0.6913, 0.4983, 0.6914, 0.5008, 0.8078, 0.4891, 0.7998])
me_cylinder_005.materials.append(mat_material_009)
me_cylinder_005.update()
me_cylinder_009 = bpy.data.meshes.new('Cylinder.009')
me_cylinder_009.from_pydata([(0.0, 1.15, -0.87), (0.0, 1.15, 0.87), (0.339, 1.099, -0.87), (0.339, 1.099, 0.87), (0.6478, 0.9502, -0.87), (0.6478, 0.9502, 0.87), (0.8991, 0.717, -0.87), (0.8991, 0.717, 0.87), (1.071, 0.4201, -0.87), (1.071, 0.4201, 0.87), (1.147, 0.08594, -0.87), (1.147, 0.08594, 0.87), (1.121, -0.2559, -0.87), (1.121, -0.2559, 0.87), (0.9959, -0.575, -0.87), (0.9959, -0.575, 0.87), (0.7822, -0.843, -0.87), (0.7822, -0.843, 0.87), (0.499, -1.036, -0.87), (0.499, -1.036, 0.87), (0.1714, -1.137, -0.87), (0.1714, -1.137, 0.87), (-0.1714, -1.137, -0.87), (-0.1714, -1.137, 0.87), (-0.499, -1.036, -0.87), (-0.499, -1.036, 0.87), (-0.7822, -0.843, -0.87), (-0.7822, -0.843, 0.87), (-0.9959, -0.575, -0.87), (-0.9959, -0.575, 0.87), (-1.121, -0.2559, -0.87), (-1.121, -0.2559, 0.87), (-1.147, 0.08594, -0.87), (-1.147, 0.08594, 0.87), (-1.071, 0.4201, -0.87), (-1.071, 0.4201, 0.87), (-0.8991, 0.717, -0.87), (-0.8991, 0.717, 0.87), (-0.6478, 0.9502, -0.87), (-0.6478, 0.9502, 0.87), (-0.339, 1.099, -0.87), (-0.339, 1.099, 0.87)], [], [(0, 1, 3, 2), (2, 3, 5, 4), (4, 5, 7, 6), (6, 7, 9, 8), (8, 9, 11, 10), (10, 11, 13, 12), (12, 13, 15, 14), (14, 15, 17, 16), (16, 17, 19, 18), (18, 19, 21, 20), (20, 21, 23, 22), (22, 23, 25, 24), (24, 25, 27, 26), (26, 27, 29, 28), (28, 29, 31, 30), (30, 31, 33, 32), (32, 33, 35, 34), (34, 35, 37, 36), (36, 37, 39, 38), (3, 1, 41, 39, 37, 35, 33, 31, 29, 27, 25, 23, 21, 19, 17, 15, 13, 11, 9, 7, 5), (38, 39, 41, 40), (40, 41, 1, 0), (0, 2, 4, 6, 8, 10, 12, 14, 16, 18, 20, 22, 24, 26, 28, 30, 32, 34, 36, 38, 40)])
_uv = me_cylinder_009.uv_layers.new(name='UVMap')
_uv.uv.foreach_set('vector', [0.4786, 0.3458, 0.2656, 0.3467, 0.2654, 0.3047, 0.4785, 0.3038, 0.4785, 0.3038, 0.2654, 0.3047, 0.2652, 0.2627, 0.4783, 0.2619, 0.4783, 0.2619, 0.2652, 0.2627, 0.2651, 0.2207, 0.4781, 0.2199, 0.4781, 0.2199, 0.2651, 0.2207, 0.2649, 0.1788, 0.478, 0.1779, 0.478, 0.1779, 0.2649, 0.1788, 0.2647, 0.1368, 0.4778, 0.1359, 0.8335, 0.3649, 0.6476, 0.3649, 0.6476, 0.3283, 0.8335, 0.3283, 0.8335, 0.3283, 0.6476, 0.3283, 0.6476, 0.2917, 0.8335, 0.2917, 0.8335, 0.2917, 0.6476, 0.2917, 0.6476, 0.2551, 0.8335, 0.2551, 0.8335, 0.2551, 0.6476, 0.2551, 0.6476, 0.2184, 0.8335, 0.2184, 0.8335, 0.2184, 0.6476, 0.2184, 0.6476, 0.1818, 0.8335, 0.1818, 0.8335, 0.1818, 0.6476, 0.1818, 0.6476, 0.1452, 0.8335, 0.1452, 0.6133, 0.6509, 0.8275, 0.6509, 0.8275, 0.6931, 0.6133, 0.6931, 0.6133, 0.6931, 0.8275, 0.6931, 0.8275, 0.7352, 0.6133, 0.7352, 0.6133, 0.7352, 0.8275, 0.7352, 0.8275, 0.7774, 0.6133, 0.7774, 0.6133, 0.7774, 0.8275, 0.7774, 0.8275, 0.8196, 0.6133, 0.8196, 0.6133, 0.8196, 0.8275, 0.8196, 0.8275, 0.8618, 0.6133, 0.8618, 0.4939, 0.8636, 0.2771, 0.8636, 0.2771, 0.8209, 0.4939, 0.8209, 0.4939, 0.8209, 0.2771, 0.8209, 0.2771, 0.7782, 0.4939, 0.7782, 0.4939, 0.7782, 0.2771, 0.7782, 0.2771, 0.7355, 0.4939, 0.7355, 0.2282, 0.4877, 0.2241, 0.5147, 0.2122, 0.5394, 0.1936, 0.5595, 0.1699, 0.5731, 0.1432, 0.5792, 0.116, 0.5772, 0.09049, 0.5672, 0.06909, 0.5501, 0.05368, 0.5275, 0.04562, 0.5014, 0.04562, 0.474, 0.05368, 0.4479, 0.06909, 0.4253, 0.09049, 0.4082, 0.116, 0.3982, 0.1432, 0.3962, 0.1699, 0.4022, 0.1936, 0.4159, 0.2122, 0.436, 0.2241, 0.4606, 0.4939, 0.7355, 0.2771, 0.7355, 0.2771, 0.6928, 0.4939, 0.6928, 0.4939, 0.6928, 0.2771, 0.6928, 0.2771, 0.6501, 0.4939, 0.6501, 0.5475, 0.404, 0.5748, 0.406, 0.6002, 0.416, 0.6216, 0.4331, 0.637, 0.4557, 0.6451, 0.4818, 0.6451, 0.5092, 0.637, 0.5353, 0.6216, 0.5579, 0.6002, 0.575, 0.5748, 0.585, 0.5475, 0.587, 0.5208, 0.5809, 0.4971, 0.5673, 0.4785, 0.5472, 0.4666, 0.5226, 0.4625, 0.4955, 0.4666, 0.4684, 0.4785, 0.4438, 0.4971, 0.4237, 0.5208, 0.4101])
me_cylinder_009.materials.append(mat_material_008)
me_cylinder_009.update()
me_cylinder_010 = bpy.data.meshes.new('Cylinder.010')
me_cylinder_010.from_pydata([(0.0, 1.15, -0.87), (-0.003433, 1.15, 0.8675), (0.339, 1.099, -0.87), (0.3357, 1.1, 0.8676), (0.6478, 0.9502, -0.87), (0.645, 0.9524, 0.8679), (0.8991, 0.717, -0.87), (0.897, 0.7201, 0.8684), (1.071, 0.4201, -0.87), (1.069, 0.4238, 0.869), (1.147, 0.08594, -0.87), (1.147, 0.08983, 0.8697), (1.121, -0.2559, -0.87), (1.122, -0.2521, 0.8705), (0.9959, -0.575, -0.87), (0.9976, -0.5716, 0.8712), (0.7822, -0.843, -0.87), (0.7847, -0.8403, 0.8718), (0.499, -1.036, -0.87), (0.5021, -1.034, 0.8722), (0.1714, -1.137, -0.87), (0.1748, -1.137, 0.8724), (-0.1714, -1.137, -0.87), (-0.168, -1.138, 0.8725), (-0.499, -1.036, -0.87), (-0.4959, -1.038, 0.8723), (-0.7822, -0.843, -0.87), (-0.7797, -0.8457, 0.8719), (-0.9959, -0.575, -0.87), (-0.9942, -0.5784, 0.8713), (-1.121, -0.2559, -0.87), (-1.12, -0.2597, 0.8706), (-1.147, 0.08594, -0.87), (-1.147, 0.08205, 0.8699), (-1.071, 0.4201, -0.87), (-1.072, 0.4165, 0.8692), (-0.8991, 0.717, -0.87), (-0.9012, 0.714, 0.8685), (-0.6478, 0.9502, -0.87), (-0.6507, 0.948, 0.868), (-0.339, 1.099, -0.87), (-0.3422, 1.098, 0.8677)], [], [(0, 1, 3, 2), (2, 3, 5, 4), (4, 5, 7, 6), (6, 7, 9, 8), (8, 9, 11, 10), (10, 11, 13, 12), (12, 13, 15, 14), (14, 15, 17, 16), (16, 17, 19, 18), (18, 19, 21, 20), (20, 21, 23, 22), (22, 23, 25, 24), (24, 25, 27, 26), (26, 27, 29, 28), (28, 29, 31, 30), (30, 31, 33, 32), (32, 33, 35, 34), (34, 35, 37, 36), (36, 37, 39, 38), (3, 1, 41, 39, 37, 35, 33, 31, 29, 27, 25, 23, 21, 19, 17, 15, 13, 11, 9, 7, 5), (38, 39, 41, 40), (40, 41, 1, 0), (0, 2, 4, 6, 8, 10, 12, 14, 16, 18, 20, 22, 24, 26, 28, 30, 32, 34, 36, 38, 40)])
_uv = me_cylinder_010.uv_layers.new(name='UVMap')
_uv.uv.foreach_set('vector', [0.1072, 0.9362, 0.1071, 0.6693, 0.1597, 0.6694, 0.1599, 0.9363, 0.1599, 0.9363, 0.1597, 0.6694, 0.2124, 0.6694, 0.2126, 0.9364, 0.2126, 0.9364, 0.2124, 0.6694, 0.265, 0.6694, 0.2652, 0.9364, 0.2652, 0.9364, 0.265, 0.6694, 0.3177, 0.6693, 0.3179, 0.9365, 0.3179, 0.9365, 0.3177, 0.6693, 0.3703, 0.6693, 0.3706, 0.9366, 0.7725, 0.7142, 0.7725, 0.9398, 0.728, 0.9398, 0.728, 0.7141, 0.728, 0.7141, 0.728, 0.9398, 0.6836, 0.9398, 0.6836, 0.714, 0.6836, 0.714, 0.6836, 0.9398, 0.6391, 0.9398, 0.6391, 0.7139, 0.6391, 0.7139, 0.6391, 0.9398, 0.5947, 0.9397, 0.5947, 0.7138, 0.5947, 0.7138, 0.5947, 0.9397, 0.5502, 0.9397, 0.5502, 0.7138, 0.5502, 0.7138, 0.5502, 0.9397, 0.5058, 0.9396, 0.5058, 0.7137, 0.7593, 0.3637, 0.7593, 0.621, 0.7087, 0.6209, 0.7087, 0.3636, 0.7087, 0.3636, 0.7087, 0.6209, 0.6581, 0.6207, 0.6581, 0.3635, 0.6581, 0.3635, 0.6581, 0.6207, 0.6074, 0.6206, 0.6074, 0.3633, 0.6074, 0.3633, 0.6074, 0.6206, 0.5568, 0.6204, 0.5568, 0.3632, 0.5568, 0.3632, 0.5568, 0.6204, 0.5062, 0.6201, 0.5062, 0.3631, 0.4231, 0.3601, 0.4231, 0.62, 0.3719, 0.6198, 0.3719, 0.36, 0.3719, 0.36, 0.3719, 0.6198, 0.3207, 0.6196, 0.3207, 0.3599, 0.3207, 0.3599, 0.3207, 0.6196, 0.2695, 0.6194, 0.2695, 0.3598, 0.3807, 0.2435, 0.3579, 0.219, 0.3434, 0.1889, 0.3384, 0.1558, 0.3434, 0.1227, 0.3579, 0.09254, 0.3807, 0.06801, 0.4096, 0.05127, 0.4422, 0.04382, 0.4756, 0.04631, 0.5067, 0.05854, 0.5329, 0.0794, 0.5517, 0.107, 0.5616, 0.139, 0.5616, 0.1725, 0.5517, 0.2045, 0.5329, 0.2321, 0.5067, 0.253, 0.4756, 0.2652, 0.4422, 0.2677, 0.4096, 0.2603, 0.2695, 0.3598, 0.2695, 0.6194, 0.2182, 0.6193, 0.2182, 0.3597, 0.2182, 0.3597, 0.2182, 0.6193, 0.167, 0.6192, 0.167, 0.3596, 0.2704, 0.2135, 0.2487, 0.2369, 0.2212, 0.2528, 0.1901, 0.2599, 0.1583, 0.2575, 0.1287, 0.2459, 0.1038, 0.226, 0.08581, 0.1997, 0.07642, 0.1693, 0.07642, 0.1374, 0.08581, 0.1069, 0.1038, 0.08063, 0.1287, 0.06076, 0.1583, 0.04912, 0.1901, 0.04674, 0.2212, 0.05383, 0.2487, 0.06976, 0.2704, 0.09312, 0.2842, 0.1218, 0.289, 0.1533, 0.2842, 0.1848])
me_cylinder_010.materials.append(mat_material_007)
me_cylinder_010.update()
me_cylinder_013 = bpy.data.meshes.new('Cylinder.013')
me_cylinder_013.from_pydata([(0.0, 2.5, -0.525), (0.0, 0.96, 0.525), (0.9031, 2.331, -0.525), (0.3468, 0.8952, 0.525), (1.684, 1.848, -0.525), (0.6467, 0.7094, 0.525), (2.238, 1.114, -0.525), (0.8594, 0.4279, 0.525), (2.489, 0.2307, -0.525), (0.9559, 0.08858, 0.525), (2.405, -0.6842, -0.525), (0.9234, -0.2627, 0.525), (1.995, -1.507, -0.525), (0.7661, -0.5785, 0.525), (1.316, -2.126, -0.525), (0.5054, -0.8162, 0.525), (0.4594, -2.457, -0.525), (0.1764, -0.9437, 0.525), (-0.4594, -2.457, -0.525), (-0.1764, -0.9437, 0.525), (-1.316, -2.126, -0.525), (-0.5054, -0.8162, 0.525), (-1.995, -1.507, -0.525), (-0.7661, -0.5785, 0.525), (-2.405, -0.6842, -0.525), (-0.9234, -0.2627, 0.525), (-2.489, 0.2307, -0.525), (-0.9559, 0.08858, 0.525), (-2.238, 1.114, -0.525), (-0.8594, 0.4279, 0.525), (-1.684, 1.848, -0.525), (-0.6467, 0.7094, 0.525), (-0.9031, 2.331, -0.525), (-0.3468, 0.8952, 0.525), (-1.142e-07, 3.106, -1.322), (1.122, 2.897, -1.322), (2.093, 2.296, -1.322), (2.781, 1.385, -1.322), (3.093, 0.2866, -1.322), (2.988, -0.8501, -1.322), (2.479, -1.872, -1.322), (1.635, -2.641, -1.322), (0.5708, -3.054, -1.322), (-0.5708, -3.054, -1.322), (-1.635, -2.641, -1.322), (-2.479, -1.872, -1.322), (-2.988, -0.8501, -1.322), (-3.093, 0.2866, -1.322), (-2.781, 1.385, -1.322), (-2.093, 2.296, -1.322), (-1.122, 2.897, -1.322), (-1.34e-07, 3.548, -2.141), (1.282, 3.309, -2.141), (2.391, 2.622, -2.141), (3.176, 1.582, -2.141), (3.533, 0.3274, -2.141), (3.413, -0.9711, -2.141), (2.832, -2.138, -2.141), (1.868, -3.017, -2.141), (0.652, -3.488, -2.141), (-0.652, -3.488, -2.141), (-1.868, -3.017, -2.141), (-2.832, -2.138, -2.141), (-3.413, -0.9711, -2.141), (-3.533, 0.3274, -2.141), (-3.176, 1.582, -2.141), (-2.391, 2.622, -2.141), (-1.282, 3.309, -2.141), (-1.017e-07, 3.937, -2.96), (1.422, 3.671, -2.96), (2.652, 2.909, -2.96), (3.524, 1.755, -2.96), (3.92, 0.3632, -2.96), (3.786, -1.077, -2.96), (3.142, -2.372, -2.96), (2.072, -3.347, -2.96), (0.7234, -3.87, -2.96), (-0.7234, -3.87, -2.96), (-2.072, -3.347, -2.96), (-3.142, -2.372, -2.96), (-3.786, -1.077, -2.96), (-3.92, 0.3632, -2.96), (-3.524, 1.755, -2.96), (-2.652, 2.909, -2.96), (-1.422, 3.671, -2.96), (-8.454e-08, 4.098, -3.801), (1.48, 3.821, -3.801), (2.761, 3.029, -3.801), (3.669, 1.827, -3.801), (4.081, 0.3781, -3.801), (3.942, -1.122, -3.801), (3.27, -2.47, -3.801), (2.157, -3.484, -3.801), (0.753, -4.028, -3.801), (-0.753, -4.028, -3.801), (-2.157, -3.484, -3.801), (-3.27, -2.47, -3.801), (-3.942, -1.122, -3.801), (-4.081, 0.3781, -3.801), (-3.669, 1.827, -3.801), (-2.761, 3.029, -3.801), (-1.48, 3.821, -3.801), (-8.454e-08, 4.283, -3.801), (1.547, 3.993, -3.801), (2.885, 3.165, -3.801), (3.834, 1.909, -3.801), (4.264, 0.3952, -3.801), (4.119, -1.172, -3.801), (3.418, -2.581, -3.801), (2.255, -3.641, -3.801), (0.7869, -4.21, -3.801), (-0.7869, -4.21, -3.801), (-2.255, -3.641, -3.801), (-3.418, -2.581, -3.801), (-4.119, -1.172, -3.801), (-4.264, 0.3952, -3.801), (-3.834, 1.909, -3.801), (-2.885, 3.165, -3.801), (-1.547, 3.993, -3.801), (6.09e-08, 2.381, -1.783), (0.8601, 2.22, -1.783), (1.604, 1.76, -1.783), (2.131, 1.061, -1.783), (2.371, 0.2197, -1.783), (2.29, -0.6516, -1.783), (1.9, -1.435, -1.783), (1.253, -2.024, -1.783), (0.4375, -2.341, -1.783), (-0.4375, -2.341, -1.783), (-1.253, -2.024, -1.783), (-1.9, -1.435, -1.783), (-2.29, -0.6516, -1.783), (-2.371, 0.2197, -1.783), (-2.131, 1.061, -1.783), (-1.604, 1.76, -1.783), (-0.8601, 2.22, -1.783), (1.203e-07, 1.616, -0.6735), (0.5839, 1.507, -0.6735), (1.089, 1.195, -0.6735), (1.447, 0.7205, -0.6735), (1.61, 0.1491, -0.6735), (1.555, -0.4424, -0.6735), (1.29, -0.9741, -0.6735), (0.851, -1.374, -0.6735), (0.297, -1.589, -0.6735), (-0.297, -1.589, -0.6735), (-0.851, -1.374, -0.6735), (-1.29, -0.9741, -0.6735), (-1.555, -0.4424, -0.6735), (-1.61, 0.1491, -0.6735), (-1.447, 0.7205, -0.6735), (-1.089, 1.195, -0.6735), (-0.5839, 1.507, -0.6735)], [], [(0, 1, 3, 2), (2, 3, 5, 4), (4, 5, 7, 6), (6, 7, 9, 8), (8, 9, 11, 10), (10, 11, 13, 12), (12, 13, 15, 14), (14, 15, 17, 16), (16, 17, 19, 18), (18, 19, 21, 20), (20, 21, 23, 22), (22, 23, 25, 24), (24, 25, 27, 26), (26, 27, 29, 28), (28, 29, 31, 30), (3, 1, 33, 31, 29, 27, 25, 23, 21, 19, 17, 15, 13, 11, 9, 7, 5), (30, 31, 33, 32), (32, 33, 1, 0), (14, 16, 42, 41), (42, 43, 60, 59), (0, 2, 35, 34), (24, 26, 47, 46), (10, 12, 40, 39), (20, 22, 45, 44), (30, 32, 50, 49), (6, 8, 38, 37), (16, 18, 43, 42), (26, 28, 48, 47), (2, 4, 36, 35), (12, 14, 41, 40), (22, 24, 46, 45), (32, 0, 34, 50), (8, 10, 39, 38), (18, 20, 44, 43), (28, 30, 49, 48), (4, 6, 37, 36), (62, 63, 80, 79), (35, 36, 53, 52), (50, 34, 51, 67), (43, 44, 61, 60), (36, 37, 54, 53), (44, 45, 62, 61), (37, 38, 55, 54), (45, 46, 63, 62), (38, 39, 56, 55), (46, 47, 64, 63), (39, 40, 57, 56), (47, 48, 65, 64), (40, 41, 58, 57), (48, 49, 66, 65), (41, 42, 59, 58), (34, 35, 52, 51), (49, 50, 67, 66), (82, 83, 117, 116), (55, 56, 73, 72), (63, 64, 81, 80), (56, 57, 74, 73), (64, 65, 82, 81), (57, 58, 75, 74), (65, 66, 83, 82), (58, 59, 76, 75), (51, 52, 69, 68), (66, 67, 84, 83), (59, 60, 77, 76), (52, 53, 70, 69), (67, 51, 68, 84), (60, 61, 78, 77), (53, 54, 71, 70), (61, 62, 79, 78), (54, 55, 72, 71), (96, 97, 131, 130), (75, 76, 110, 109), (68, 69, 103, 102), (83, 84, 118, 117), (76, 77, 111, 110), (69, 70, 104, 103), (84, 68, 102, 118), (77, 78, 112, 111), (70, 71, 105, 104), (78, 79, 113, 112), (71, 72, 106, 105), (79, 80, 114, 113), (72, 73, 107, 106), (80, 81, 115, 114), (73, 74, 108, 107), (81, 82, 116, 115), (74, 75, 109, 108), (86, 85, 102, 103), (87, 86, 103, 104), (88, 87, 104, 105), (89, 88, 105, 106), (90, 89, 106, 107), (91, 90, 107, 108), (92, 91, 108, 109), (93, 92, 109, 110), (94, 93, 110, 111), (95, 94, 111, 112), (96, 95, 112, 113), (97, 96, 113, 114), (98, 97, 114, 115), (99, 98, 115, 116), (100, 99, 116, 117), (101, 100, 117, 118), (85, 101, 118, 102), (133, 134, 151, 150), (89, 90, 124, 123), (97, 98, 132, 131), (90, 91, 125, 124), (98, 99, 133, 132), (91, 92, 126, 125), (99, 100, 134, 133), (92, 93, 127, 126), (85, 86, 120, 119), (100, 101, 135, 134), (93, 94, 128, 127), (86, 87, 121, 120), (101, 85, 119, 135), (94, 95, 129, 128), (87, 88, 122, 121), (95, 96, 130, 129), (88, 89, 123, 122), (136, 137, 138, 139, 140, 141, 142, 143, 144, 145, 146, 147, 148, 149, 150, 151, 152), (126, 127, 144, 143), (119, 120, 137, 136), (134, 135, 152, 151), (127, 128, 145, 144), (120, 121, 138, 137), (135, 119, 136, 152), (128, 129, 146, 145), (121, 122, 139, 138), (129, 130, 147, 146), (122, 123, 140, 139), (130, 131, 148, 147), (123, 124, 141, 140), (131, 132, 149, 148), (124, 125, 142, 141), (132, 133, 150, 149), (125, 126, 143, 142)])
_uv = me_cylinder_013.uv_layers.new(name='UVMap')
_uv.uv.foreach_set('vector', [0.262, 0.3218, 0.2085, 0.4028, 0.1919, 0.395, 0.2186, 0.3046, 0.2186, 0.3046, 0.1919, 0.395, 0.1739, 0.3925, 0.1741, 0.2987, 0.1741, 0.2987, 0.1739, 0.3925, 0.1559, 0.3952, 0.1295, 0.3043, 0.1295, 0.3043, 0.1559, 0.3952, 0.1392, 0.4028, 0.08615, 0.3216, 0.9065, 0.3046, 0.8537, 0.3862, 0.837, 0.3786, 0.8632, 0.2876, 0.8632, 0.2876, 0.837, 0.3786, 0.819, 0.376, 0.8187, 0.2823, 0.8187, 0.2823, 0.819, 0.376, 0.801, 0.3785, 0.7741, 0.2881, 0.7741, 0.2881, 0.801, 0.3785, 0.7843, 0.3862, 0.7307, 0.3056, 0.8928, 0.6203, 0.8414, 0.6804, 0.8289, 0.6724, 0.8597, 0.6022, 0.8597, 0.6022, 0.8289, 0.6724, 0.8148, 0.6684, 0.8247, 0.5935, 0.8247, 0.5935, 0.8148, 0.6684, 0.8001, 0.6683, 0.7892, 0.5938, 0.7892, 0.5938, 0.8001, 0.6683, 0.7859, 0.6724, 0.7543, 0.6031, 0.7543, 0.6031, 0.7859, 0.6724, 0.7735, 0.6804, 0.7216, 0.6218, 0.263, 0.6009, 0.2251, 0.6588, 0.2132, 0.6533, 0.2322, 0.5886, 0.2322, 0.5886, 0.2132, 0.6533, 0.2003, 0.6516, 0.2003, 0.5844, 0.5234, 0.3357, 0.5066, 0.3541, 0.4843, 0.3652, 0.4595, 0.3675, 0.4355, 0.3607, 0.4156, 0.3457, 0.4025, 0.3245, 0.3979, 0.3, 0.4025, 0.2755, 0.4156, 0.2543, 0.4355, 0.2393, 0.4595, 0.2325, 0.4843, 0.2348, 0.5066, 0.2459, 0.5234, 0.2643, 0.5324, 0.2875, 0.5324, 0.3124, 0.2003, 0.5844, 0.2003, 0.6516, 0.1874, 0.6533, 0.1685, 0.5886, 0.1685, 0.5886, 0.1874, 0.6533, 0.1754, 0.6588, 0.1373, 0.601, 0.7741, 0.2881, 0.7307, 0.3056, 0.7074, 0.2587, 0.7622, 0.2401, 0.9164, 0.5843, 0.873, 0.5644, 0.8842, 0.5279, 0.9356, 0.5488, 0.262, 0.3218, 0.2186, 0.3046, 0.2302, 0.2564, 0.2851, 0.2748, 0.7543, 0.6031, 0.7216, 0.6218, 0.6975, 0.5865, 0.7402, 0.5659, 0.8632, 0.2876, 0.8187, 0.2823, 0.818, 0.2336, 0.874, 0.2392, 0.8247, 0.5935, 0.7892, 0.5938, 0.7839, 0.5552, 0.8286, 0.5548, 0.2003, 0.5844, 0.1685, 0.5886, 0.1602, 0.5541, 0.2002, 0.5497, 0.1295, 0.3043, 0.08615, 0.3216, 0.06267, 0.2743, 0.1184, 0.256, 0.8928, 0.6203, 0.8597, 0.6022, 0.873, 0.5644, 0.9164, 0.5843, 0.263, 0.6009, 0.2322, 0.5886, 0.2401, 0.554, 0.2797, 0.5673, 0.2186, 0.3046, 0.1741, 0.2987, 0.1743, 0.25, 0.2302, 0.2564, 0.8187, 0.2823, 0.7741, 0.2881, 0.7622, 0.2401, 0.818, 0.2336, 0.7892, 0.5938, 0.7543, 0.6031, 0.7402, 0.5659, 0.7839, 0.5552, 0.1685, 0.5886, 0.1373, 0.601, 0.1208, 0.5672, 0.1602, 0.5541, 0.9065, 0.3046, 0.8632, 0.2876, 0.874, 0.2392, 0.9297, 0.2573, 0.8597, 0.6022, 0.8247, 0.5935, 0.8286, 0.5548, 0.873, 0.5644, 0.2322, 0.5886, 0.2003, 0.5844, 0.2002, 0.5497, 0.2401, 0.554, 0.1741, 0.2987, 0.1295, 0.3043, 0.1184, 0.256, 0.1743, 0.25, 0.7795, 0.5187, 0.728, 0.5302, 0.7166, 0.4947, 0.775, 0.482, 0.2302, 0.2564, 0.1743, 0.25, 0.1741, 0.204, 0.2394, 0.2105, 0.1602, 0.5541, 0.1208, 0.5672, 0.1078, 0.5351, 0.1534, 0.5216, 0.873, 0.5644, 0.8286, 0.5548, 0.8319, 0.5178, 0.8842, 0.5279, 0.1743, 0.25, 0.1184, 0.256, 0.109, 0.2103, 0.1741, 0.204, 0.8286, 0.5548, 0.7839, 0.5552, 0.7795, 0.5187, 0.8319, 0.5178, 0.1184, 0.256, 0.06267, 0.2743, 0.0446, 0.229, 0.109, 0.2103, 0.7839, 0.5552, 0.7402, 0.5659, 0.728, 0.5302, 0.7795, 0.5187, 0.9297, 0.2573, 0.874, 0.2392, 0.8828, 0.1931, 0.948, 0.2116, 0.7402, 0.5659, 0.6975, 0.5865, 0.6782, 0.5518, 0.728, 0.5302, 0.874, 0.2392, 0.818, 0.2336, 0.8172, 0.1875, 0.8828, 0.1931, 0.2797, 0.5673, 0.2401, 0.554, 0.2467, 0.5212, 0.2931, 0.5348, 0.818, 0.2336, 0.7622, 0.2401, 0.7523, 0.1947, 0.8172, 0.1875, 0.2401, 0.554, 0.2002, 0.5497, 0.1999, 0.5169, 0.2467, 0.5212, 0.7622, 0.2401, 0.7074, 0.2587, 0.6888, 0.2141, 0.7523, 0.1947, 0.2851, 0.2748, 0.2302, 0.2564, 0.2394, 0.2105, 0.3039, 0.2297, 0.2002, 0.5497, 0.1602, 0.5541, 0.1534, 0.5216, 0.1999, 0.5169, 0.2526, 0.4886, 0.1998, 0.484, 0.1995, 0.4505, 0.2582, 0.4552, 0.948, 0.2116, 0.8828, 0.1931, 0.8906, 0.1473, 0.9642, 0.1663, 0.728, 0.5302, 0.6782, 0.5518, 0.6607, 0.5177, 0.7166, 0.4947, 0.8828, 0.1931, 0.8172, 0.1875, 0.8165, 0.1417, 0.8906, 0.1473, 0.2931, 0.5348, 0.2467, 0.5212, 0.2526, 0.4886, 0.3048, 0.5026, 0.8172, 0.1875, 0.7523, 0.1947, 0.7432, 0.1496, 0.8165, 0.1417, 0.2467, 0.5212, 0.1999, 0.5169, 0.1998, 0.484, 0.2526, 0.4886, 0.7523, 0.1947, 0.6888, 0.2141, 0.672, 0.1703, 0.7432, 0.1496, 0.3039, 0.2297, 0.2394, 0.2105, 0.2479, 0.165, 0.3206, 0.185, 0.1999, 0.5169, 0.1534, 0.5216, 0.1472, 0.4893, 0.1998, 0.484, 0.9356, 0.5488, 0.8842, 0.5279, 0.8945, 0.4914, 0.9528, 0.5133, 0.2394, 0.2105, 0.1741, 0.204, 0.174, 0.1581, 0.2479, 0.165, 0.1534, 0.5216, 0.1078, 0.5351, 0.09597, 0.5036, 0.1472, 0.4893, 0.8842, 0.5279, 0.8319, 0.5178, 0.8348, 0.4808, 0.8945, 0.4914, 0.1741, 0.204, 0.109, 0.2103, 0.1005, 0.1651, 0.174, 0.1581, 0.8319, 0.5178, 0.7795, 0.5187, 0.775, 0.482, 0.8348, 0.4808, 0.109, 0.2103, 0.0446, 0.229, 0.02845, 0.1845, 0.1005, 0.1651, 0.4771, 0.8452, 0.4685, 0.8819, 0.4057, 0.8593, 0.4106, 0.8376, 0.7432, 0.1496, 0.672, 0.1703, 0.6558, 0.1261, 0.7342, 0.1038, 0.3206, 0.185, 0.2479, 0.165, 0.2561, 0.1183, 0.3363, 0.1396, 0.1998, 0.484, 0.1472, 0.4893, 0.1412, 0.4562, 0.1995, 0.4505, 0.9528, 0.5133, 0.8945, 0.4914, 0.9046, 0.4537, 0.9691, 0.4772, 0.2479, 0.165, 0.174, 0.1581, 0.1739, 0.1113, 0.2561, 0.1183, 0.1472, 0.4893, 0.09597, 0.5036, 0.08469, 0.4716, 0.1412, 0.4562, 0.8945, 0.4914, 0.8348, 0.4808, 0.8375, 0.4424, 0.9046, 0.4537, 0.174, 0.1581, 0.1005, 0.1651, 0.09218, 0.1187, 0.1739, 0.1113, 0.8348, 0.4808, 0.775, 0.482, 0.7704, 0.4442, 0.8375, 0.4424, 0.1005, 0.1651, 0.02845, 0.1845, 0.01309, 0.1398, 0.09218, 0.1187, 0.775, 0.482, 0.7166, 0.4947, 0.7053, 0.4584, 0.7704, 0.4442, 0.9642, 0.1663, 0.8906, 0.1473, 0.8981, 0.1003, 0.9792, 0.1204, 0.7166, 0.4947, 0.6607, 0.5177, 0.6439, 0.4833, 0.7053, 0.4584, 0.8906, 0.1473, 0.8165, 0.1417, 0.8155, 0.09468, 0.8981, 0.1003, 0.3048, 0.5026, 0.2526, 0.4886, 0.2582, 0.4552, 0.3159, 0.4701, 0.8165, 0.1417, 0.7432, 0.1496, 0.7342, 0.1038, 0.8155, 0.09468, 0.5417, 0.1958, 0.489, 0.1909, 0.4884, 0.1844, 0.5434, 0.1895, 0.589, 0.2193, 0.5417, 0.1958, 0.5434, 0.1895, 0.593, 0.2142, 0.6247, 0.2585, 0.589, 0.2193, 0.593, 0.2142, 0.6302, 0.255, 0.6438, 0.3078, 0.6247, 0.2585, 0.6302, 0.255, 0.6502, 0.3066, 0.6438, 0.3607, 0.6438, 0.3078, 0.6502, 0.3066, 0.6502, 0.3619, 0.6247, 0.4101, 0.6438, 0.3607, 0.6502, 0.3619, 0.6302, 0.4135, 0.589, 0.4492, 0.6247, 0.4101, 0.6302, 0.4135, 0.593, 0.4544, 0.5417, 0.4728, 0.589, 0.4492, 0.593, 0.4544, 0.5434, 0.479, 0.489, 0.4777, 0.5417, 0.4728, 0.5434, 0.479, 0.4884, 0.4841, 0.4381, 0.4632, 0.489, 0.4777, 0.4884, 0.4841, 0.4352, 0.469, 0.3958, 0.4313, 0.4381, 0.4632, 0.4352, 0.469, 0.3911, 0.4356, 0.368, 0.3863, 0.3958, 0.4313, 0.3911, 0.4356, 0.3619, 0.3886, 0.3583, 0.3343, 0.368, 0.3863, 0.3619, 0.3886, 0.3518, 0.3343, 0.368, 0.2822, 0.3583, 0.3343, 0.3518, 0.3343, 0.3619, 0.2799, 0.3958, 0.2373, 0.368, 0.2822, 0.3619, 0.2799, 0.3911, 0.2329, 0.4381, 0.2054, 0.3958, 0.2373, 0.3911, 0.2329, 0.4352, 0.1996, 0.489, 0.1909, 0.4381, 0.2054, 0.4352, 0.1996, 0.4884, 0.1844, 0.5465, 0.7978, 0.5497, 0.8257, 0.5067, 0.8257, 0.5046, 0.8071, 0.324, 0.7415, 0.3386, 0.7811, 0.266, 0.7984, 0.2578, 0.7753, 0.4685, 0.8819, 0.4518, 0.9155, 0.3962, 0.8792, 0.4057, 0.8593, 0.3386, 0.7811, 0.3435, 0.8228, 0.2689, 0.823, 0.266, 0.7984, 0.6127, 0.7335, 0.629, 0.7783, 0.5465, 0.7978, 0.5374, 0.7714, 0.3435, 0.8228, 0.3387, 0.8645, 0.2662, 0.8476, 0.2689, 0.823, 0.629, 0.7783, 0.6346, 0.8258, 0.5497, 0.8257, 0.5465, 0.7978, 0.3387, 0.8645, 0.3245, 0.904, 0.2582, 0.8709, 0.2662, 0.8476, 0.7724, 0.7369, 0.7889, 0.782, 0.7064, 0.8015, 0.6972, 0.7751, 0.6346, 0.8258, 0.6291, 0.8731, 0.5467, 0.8537, 0.5497, 0.8257, 0.4516, 0.7372, 0.4685, 0.771, 0.4057, 0.7936, 0.3961, 0.7738, 0.7889, 0.782, 0.7944, 0.8293, 0.7095, 0.8294, 0.7064, 0.8015, 0.6291, 0.8731, 0.6128, 0.9182, 0.5375, 0.8801, 0.5467, 0.8537, 0.4685, 0.771, 0.4771, 0.8076, 0.4106, 0.8153, 0.4057, 0.7936, 0.7944, 0.8293, 0.789, 0.8767, 0.7065, 0.8574, 0.7095, 0.8294, 0.4771, 0.8076, 0.4771, 0.8452, 0.4106, 0.8376, 0.4106, 0.8153, 0.789, 0.8767, 0.7726, 0.9218, 0.6973, 0.8838, 0.7065, 0.8574, 0.5762, 0.3795, 0.5744, 0.3894, 0.5691, 0.398, 0.561, 0.4041, 0.5513, 0.4068, 0.5413, 0.4059, 0.5323, 0.4014, 0.5255, 0.3939, 0.5218, 0.3845, 0.5218, 0.3745, 0.5255, 0.3651, 0.5323, 0.3576, 0.5413, 0.3531, 0.5513, 0.3522, 0.561, 0.355, 0.5691, 0.361, 0.5744, 0.3696, 0.2662, 0.8476, 0.2582, 0.8709, 0.2239, 0.8552, 0.2292, 0.8395, 0.6972, 0.7751, 0.7064, 0.8015, 0.6645, 0.8108, 0.6585, 0.793, 0.5497, 0.8257, 0.5467, 0.8537, 0.5046, 0.8445, 0.5067, 0.8257, 0.3961, 0.7738, 0.4057, 0.7936, 0.3736, 0.8046, 0.3674, 0.7912, 0.7064, 0.8015, 0.7095, 0.8294, 0.6666, 0.8295, 0.6645, 0.8108, 0.5467, 0.8537, 0.5375, 0.8801, 0.4986, 0.8623, 0.5046, 0.8445, 0.4057, 0.7936, 0.4106, 0.8153, 0.3768, 0.819, 0.3736, 0.8046, 0.7095, 0.8294, 0.7065, 0.8574, 0.6645, 0.8481, 0.6666, 0.8295, 0.4106, 0.8153, 0.4106, 0.8376, 0.3768, 0.8339, 0.3768, 0.819, 0.7065, 0.8574, 0.6973, 0.8838, 0.6585, 0.866, 0.6645, 0.8481, 0.4106, 0.8376, 0.4057, 0.8593, 0.3736, 0.8483, 0.3768, 0.8339, 0.2578, 0.7753, 0.266, 0.7984, 0.2292, 0.8066, 0.2239, 0.791, 0.4057, 0.8593, 0.3962, 0.8792, 0.3673, 0.8618, 0.3736, 0.8483, 0.266, 0.7984, 0.2689, 0.823, 0.231, 0.823, 0.2292, 0.8066, 0.5374, 0.7714, 0.5465, 0.7978, 0.5046, 0.8071, 0.4986, 0.7892, 0.2689, 0.823, 0.2662, 0.8476, 0.2292, 0.8395, 0.231, 0.823])
me_cylinder_013.materials.append(mat_material_005)
me_cylinder_013.update()
me_cube = bpy.data.meshes.new('Cube')
me_cube.from_pydata([(-1.0, -1.0, -0.08207), (-1.0, -1.0, 1.0), (-1.0, 1.0, -0.08207), (-1.0, 1.0, 1.0), (1.0, -1.0, -0.08207), (1.0, -1.0, 1.0), (1.0, 1.0, -0.08207), (1.0, 1.0, 1.0), (-1.654, -1.654, 3.001), (-1.654, 1.654, 3.001), (1.654, 1.654, 3.001), (1.654, -1.654, 3.001), (-0.7562, -0.7562, 5.207), (-0.7562, 0.7562, 5.207), (0.7562, 0.7562, 5.207), (0.7562, -0.7562, 5.207), (-1.205, -1.205, 4.104), (-1.205, 1.205, 4.104), (1.205, -1.205, 4.104), (1.205, 1.205, 4.104), (-1.502, 1.502, 3.374), (1.502, 1.502, 3.374), (-1.502, -1.502, 3.374), (1.502, -1.502, 3.374), (1.469, 1.469, 2.436), (1.469, -1.469, 2.436), (-1.469, -1.469, 2.436), (-1.469, 1.469, 2.436)], [], [(0, 1, 3, 2), (2, 3, 7, 6), (6, 7, 5, 4), (4, 5, 1, 0), (2, 6, 4, 0), (25, 24, 10, 11), (17, 16, 12, 13), (27, 26, 8, 9), (26, 25, 11, 8), (24, 27, 9, 10), (14, 13, 12, 15), (16, 18, 15, 12), (19, 17, 13, 14), (18, 19, 14, 15), (23, 21, 19, 18), (21, 20, 17, 19), (22, 23, 18, 16), (20, 22, 16, 17), (9, 8, 22, 20), (8, 11, 23, 22), (10, 9, 20, 21), (11, 10, 21, 23), (7, 3, 27, 24), (1, 5, 25, 26), (3, 1, 26, 27), (5, 7, 24, 25)])
_uv = me_cube.uv_layers.new(name='UVMap')
_uv.uv.foreach_set('vector', [0.4398, 0.3566, 0.4398, 0.2939, 0.5557, 0.2939, 0.5557, 0.3566, 0.195, 0.6917, 0.195, 0.6302, 0.3087, 0.6302, 0.3087, 0.6917, 0.4333, 0.9629, 0.4333, 0.8964, 0.5561, 0.8964, 0.5561, 0.9629, 0.6924, 0.7045, 0.6924, 0.6407, 0.8103, 0.6407, 0.8103, 0.7045, 0.6837, 0.1878, 0.7936, 0.1878, 0.7936, 0.2978, 0.6837, 0.2978, 0.5849, 0.8036, 0.4044, 0.8036, 0.3931, 0.7671, 0.5963, 0.7671, 0.5676, 0.1029, 0.4279, 0.1029, 0.454, 0.03391, 0.5416, 0.03391, 0.5829, 0.2064, 0.4126, 0.2064, 0.4019, 0.1719, 0.5936, 0.1719, 0.838, 0.5517, 0.6648, 0.5517, 0.6539, 0.5167, 0.8489, 0.5167, 0.3353, 0.5444, 0.1684, 0.5444, 0.1579, 0.5106, 0.3458, 0.5106, 0.431, 0.4262, 0.5668, 0.4262, 0.5668, 0.5619, 0.431, 0.5619, 0.8224, 0.4464, 0.6803, 0.4464, 0.7068, 0.3762, 0.796, 0.3762, 0.3203, 0.4429, 0.1834, 0.4429, 0.2089, 0.3752, 0.2948, 0.3752, 0.5687, 0.6939, 0.4207, 0.6939, 0.4482, 0.6208, 0.5411, 0.6208, 0.587, 0.7424, 0.4024, 0.7424, 0.4207, 0.6939, 0.5687, 0.6939, 0.3372, 0.4877, 0.1665, 0.4877, 0.1834, 0.4429, 0.3203, 0.4429, 0.8399, 0.4929, 0.6628, 0.4929, 0.6803, 0.4464, 0.8224, 0.4464, 0.5848, 0.1486, 0.4107, 0.1486, 0.4279, 0.1029, 0.5676, 0.1029, 0.5936, 0.1719, 0.4019, 0.1719, 0.4107, 0.1486, 0.5848, 0.1486, 0.8489, 0.5167, 0.6539, 0.5167, 0.6628, 0.4929, 0.8399, 0.4929, 0.3458, 0.5106, 0.1579, 0.5106, 0.1665, 0.4877, 0.3372, 0.4877, 0.5963, 0.7671, 0.3931, 0.7671, 0.4024, 0.7424, 0.587, 0.7424, 0.3087, 0.6302, 0.195, 0.6302, 0.1684, 0.5444, 0.3353, 0.5444, 0.8103, 0.6407, 0.6924, 0.6407, 0.6648, 0.5517, 0.838, 0.5517, 0.5557, 0.2939, 0.4398, 0.2939, 0.4126, 0.2064, 0.5829, 0.2064, 0.5561, 0.8964, 0.4333, 0.8964, 0.4044, 0.8036, 0.5849, 0.8036])
me_cube.materials.append(mat_material_013)
me_cube.update()

# ---- objects
ob_light = bpy.data.objects.new('Light', light_light)
ob_camera = bpy.data.objects.new('Camera', cam_camera)
ob_lamp2base = bpy.data.objects.new('LAMP2BASE', me_cylinder_002)
ob_lamp2small_base = bpy.data.objects.new('LAMP2SMALL BASE', me_cylinder_004)
ob_lamp2stem = bpy.data.objects.new('LAMP2STEM', me_cylinder_005)
ob_lamp2barrel1 = bpy.data.objects.new('LAMP2BARREL1', me_cylinder_009)
ob_lamp2barrel2 = bpy.data.objects.new('LAMP2BARREL2', me_cylinder_010)
ob_lamp2head = bpy.data.objects.new('LAMP2HEAD', me_cylinder_013)
ob_lamp2bulb = bpy.data.objects.new('LAMP2BULB', me_cube)

# ---- transforms, parenting, visibility, modifiers, constraints
ob_light.location = (1.852, 1.005, 12.44)
ob_light.rotation_euler = (-2.18, 0.2515, 0.4788)
ob_light.scale = (0.5243, 1.004, 0.8678)
ob_light.lock_rotations_4d = False
ob_light.empty_display_type = 'ARROWS'
ob_light.color = (0.0, 0.0, 0.0, 0.0)
ob_light.lineart.crease_threshold = 0.0
ob_camera.location = (0.5219, -6.926, 4.958)
ob_camera.rotation_euler = (1.109, 0.0, 0.8149)
ob_camera.lock_rotations_4d = False
ob_camera.empty_display_type = 'ARROWS'
ob_camera.color = (0.0, 0.0, 0.0, 0.0)
ob_camera.display_type = 'WIRE'
ob_camera.lineart.crease_threshold = 0.0
ob_lamp2base.location = (-0.2647, 0.0, 0.1727)
ob_lamp2base.scale = (1.0, 1.0, 1.058)
ob_lamp2small_base.location = (1.199, 0.0, 0.8302)
ob_lamp2stem.location = (1.26, 0.0, 3.643)
ob_lamp2stem.scale = (1.0, 1.0, 0.6011)
_m = ob_lamp2stem.modifiers.new('Subdivision', 'SUBSURF')
_m.render_levels = 3
ob_lamp2barrel1.location = (-2.549, 0.0, 10.39)
ob_lamp2barrel1.rotation_euler = (-0.0, 1.741, -0.0)
ob_lamp2barrel1.scale = (0.435, 0.4195, 0.5306)
ob_lamp2barrel2.location = (-3.266, 0.0, 10.34)
ob_lamp2barrel2.scale = (0.5121, 0.4804, 0.8074)
ob_lamp2head.location = (-3.284, 0.0, 9.558)
ob_lamp2head.scale = (0.7596, 0.7838, 0.734)
_m = ob_lamp2head.modifiers.new('Subdivision', 'SUBSURF')
ob_lamp2bulb.location = (-3.338, 0.0, 9.102)
ob_lamp2bulb.rotation_euler = (3.142, -0.0, 0.0)
ob_lamp2bulb.scale = (0.7211, 0.7211, 0.5187)
_m = ob_lamp2bulb.modifiers.new('Subdivision', 'SUBSURF')
_m.render_levels = 5

# ---- collection membership
scene.collection.objects.link(ob_light)
scene.collection.objects.link(ob_camera)
col_collection.objects.link(ob_lamp2base)
col_collection.objects.link(ob_lamp2small_base)
col_collection.objects.link(ob_lamp2stem)
col_collection.objects.link(ob_lamp2barrel1)
col_collection.objects.link(ob_lamp2barrel2)
col_collection.objects.link(ob_lamp2head)
col_collection.objects.link(ob_lamp2bulb)

# ---- scene / render settings (as saved in the file)
scene.camera = ob_camera
scene.frame_start = 1; scene.frame_end = 250; scene.frame_set(125)
scene.render.engine = 'BLENDER_EEVEE_NEXT'
scene.cycles.sampling_pattern = 'TABULATED_SOBOL'
bpy.context.view_layer.update()

